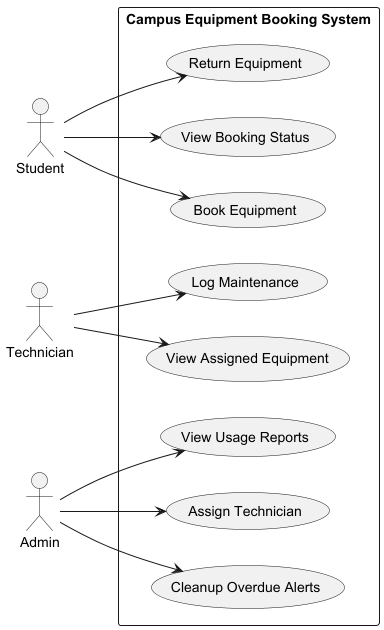

The diagram above was rendered by PlantUML. Its source (embedded in the PNG):
@startuml
left to right direction
actor Student
actor Technician
actor Admin

rectangle "Campus Equipment Booking System" {

  (Book Equipment) as BE
  (Return Equipment) as RE
  (View Booking Status) as VBS
  (Log Maintenance) as LM
  (Assign Technician) as AT
  (View Assigned Equipment) as VAE
  (View Usage Reports) as VUR
  (Cleanup Overdue Alerts) as COA

  Student --> BE
  Student --> RE
  Student --> VBS

  Technician --> LM
  Technician --> VAE

  Admin --> AT
  Admin --> VUR
  Admin --> COA
}
@enduml